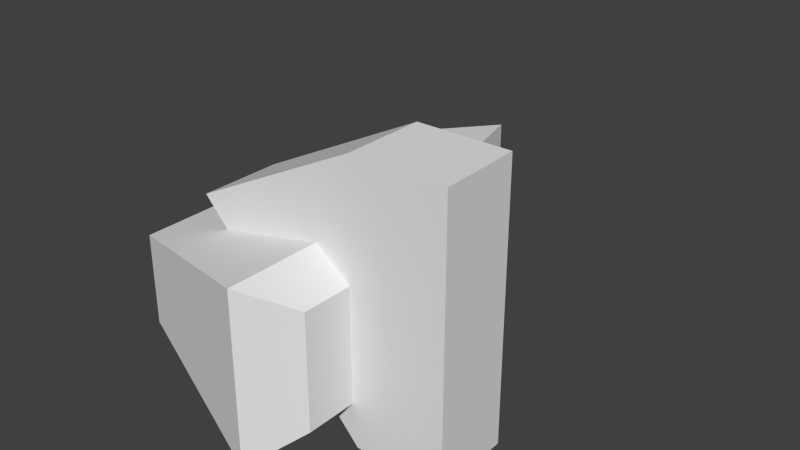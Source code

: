 # Source: start_portal_ring2.blend  (saved by Blender 2.76.0; exported with 4.5.12 LTS)
import bpy
from mathutils import Matrix  # noqa: F401  (used for matrix-valued properties, if any)

bpy.ops.wm.read_factory_settings(use_empty=True)
scene = bpy.context.scene
scene.name = 'Scene'

# ---- collections
col_collection_1 = bpy.data.collections.new('Collection 1'); scene.collection.children.link(col_collection_1)

# ---- materials (node trees are filled in below, after node groups)
mat_material_001 = bpy.data.materials.new('Material.001')
mat_material_001.alpha_threshold = 0.0
mat_material_001.use_transparent_shadow = False
mat_material_001.roughness = 0.5

# ---- material node trees

# ---- world
world_world = bpy.data.worlds.new('World'); scene.world = world_world
world_world.color = (0.05088, 0.05088, 0.05088)
world_world.use_sun_shadow = False
world_world.sun_shadow_jitter_overblur = 0.0
world_world.cycles.sampling_method = 'MANUAL'
world_world.cycles.sample_map_resolution = 256

# ---- meshes
me_cube_004 = bpy.data.meshes.new('Cube.004')
me_cube_004.from_pydata([(-1.764, -0.5359, -0.5359), (-1.764, -0.5359, 0.5359), (-1.764, 0.5359, -0.5359), (-1.764, 0.5359, 0.5359), (1.292, -1.0, -1.0), (1.292, -1.0, 1.0), (1.292, 1.0, -1.0), (1.292, 1.0, 1.0), (1.913, 0.6762, 0.6762), (1.913, 0.6762, -0.6762), (1.913, -0.6762, 0.6762), (1.913, -0.6762, -0.6762), (-1.165, 0.6994, 0.2944), (-1.165, 0.6994, -0.3638), (0.712, 0.9844, 0.5794), (0.712, 0.9844, -0.6489), (-1.998, 2.161, 0.2944), (-1.998, 2.161, -0.3638), (-0.1206, 2.446, 0.5794), (-0.1206, 2.446, -0.6489), (-1.49, -0.2748, -0.2748), (-1.49, -0.2748, 0.2748), (-1.49, 0.2748, 0.2748), (-1.49, 0.2748, -0.2748), (3.546, 0.3, -1.198), (3.58, -0.3, -1.198), (2.0, -0.3, -1.198), (2.0, 0.3, -1.198), (3.546, 0.3, 2.045), (3.58, -0.3, 2.045), (1.938, -0.3, 2.045), (1.938, 0.3, 2.045), (-1.0, 0.3, 1.036), (-1.0, -0.3, 1.036)], [], [(1, 0, 4), (7, 3, 1), (10, 11, 9), (5, 10, 8), (7, 8, 9), (4, 11, 10), (5, 1, 4), (5, 7, 1), (8, 10, 9), (7, 5, 8), (6, 7, 9), (5, 4, 10), (15, 19, 18), (3, 7, 14), (2, 3, 12), (6, 15, 14), (12, 16, 17), (12, 14, 18), (14, 15, 18), (12, 3, 14), (13, 2, 12), (7, 6, 14), (13, 12, 17), (16, 12, 18), (1, 21, 20), (22, 23, 20), (0, 20, 23), (3, 22, 21), (2, 23, 22), (33, 30, 31), (28, 31, 30), (24, 28, 29), (29, 30, 26), (27, 31, 28), (0, 1, 20), (21, 22, 20), (2, 0, 23), (1, 3, 21), (3, 2, 22), (32, 33, 31), (29, 28, 30), (25, 24, 29), (33, 26, 30), (25, 29, 26), (28, 24, 27), (27, 32, 31)])
_uv = me_cube_004.uv_layers.new(name='UVMap')
_uv.uv.foreach_set('vector', [0.4539, 0.1154, 0.5458, 0.1244, 0.5599, 0.3933, 0.91, 0.4453, 0.5923, 0.3976, 0.5923, 0.2875, 0.8659, 0.05675, 0.8659, 0.1957, 0.7269, 0.1957, 0.91, 0.2398, 0.9819, 0.2731, 0.9819, 0.412, 0.655, 0.02348, 0.7269, 0.05675, 0.7269, 0.1957, 0.9378, 0.229, 0.8659, 0.1957, 0.8659, 0.05675, 0.3884, 0.3767, 0.4539, 0.1154, 0.5599, 0.3933, 0.91, 0.2398, 0.91, 0.4453, 0.5923, 0.2875, 0.7269, 0.05675, 0.8659, 0.05675, 0.7269, 0.1957, 0.91, 0.4453, 0.91, 0.2398, 0.9819, 0.412, 0.655, 0.229, 0.655, 0.02348, 0.7269, 0.1957, 0.9378, 0.02348, 0.9378, 0.229, 0.8659, 0.05675, 0.3939, 0.8556, 0.5833, 0.7976, 0.5464, 0.6769, 0.3367, 0.06698, 0.655, 0.02348, 0.5954, 0.0667, 0.3339, 0.1771, 0.3367, 0.06698, 0.3999, 0.09342, 0.655, 0.229, 0.5954, 0.1929, 0.5954, 0.0667, 0.4068, 0.544, 0.5962, 0.4861, 0.5764, 0.4214, 0.4068, 0.544, 0.357, 0.7349, 0.5464, 0.6769, 0.357, 0.7349, 0.3939, 0.8556, 0.5464, 0.6769, 0.3999, 0.09342, 0.3367, 0.06698, 0.5954, 0.0667, 0.3982, 0.161, 0.3339, 0.1771, 0.3999, 0.09342, 0.655, 0.02348, 0.655, 0.229, 0.5954, 0.0667, 0.3871, 0.4794, 0.4068, 0.544, 0.5764, 0.4214, 0.5962, 0.4861, 0.4068, 0.544, 0.5464, 0.6769, 0.1737, 0.02665, 0.2505, 0.02538, 0.3037, 0.09999, 0.9567, 0.6449, 0.7849, 0.6449, 0.7849, 0.4731, 0.6549, 0.8601, 0.6525, 0.7446, 0.7644, 0.6639, 0.6135, 0.4334, 0.7194, 0.4757, 0.7497, 0.6085, 0.9527, 0.6915, 0.9602, 0.7853, 0.873, 0.8561, 0.9904, 0.9916, 0.4819, 0.9902, 0.4821, 0.892, 0.2189, 0.8913, 0.4821, 0.892, 0.4819, 0.9902, 0.3335, 0.5326, 0.0002285, 0.5326, 0.0002285, 0.4709, 0.0002285, 0.4709, 0.0002286, 0.3021, 0.3335, 0.3085, 0.3335, 0.6915, 0.0002284, 0.6979, 0.0002285, 0.5326, 0.2776, 0.1722, 0.1737, 0.02665, 0.3037, 0.09999, 0.9567, 0.4731, 0.9567, 0.6449, 0.7849, 0.4731, 0.8732, 0.7026, 0.6549, 0.8601, 0.7644, 0.6639, 0.6725, 0.6925, 0.6135, 0.4334, 0.7497, 0.6085, 0.7828, 0.8297, 0.9527, 0.6915, 0.873, 0.8561, 0.9907, 0.8934, 0.9904, 0.9916, 0.4821, 0.892, 0.213, 0.9895, 0.2189, 0.8913, 0.4819, 0.9902, 0.3335, 0.4709, 0.3335, 0.5326, 0.0002285, 0.4709, 0.1039, 0.0002284, 0.3335, 0.3085, 0.0002286, 0.3021, 0.3335, 0.4709, 0.0002285, 0.4709, 0.3335, 0.3085, 0.0002285, 0.5326, 0.3335, 0.5326, 0.3335, 0.6915, 0.3335, 0.6915, 0.1039, 0.9998, 0.0002284, 0.6979])
me_cube_004.materials.append(mat_material_001)
me_cube_004.use_remesh_preserve_volume = False
me_cube_004.use_remesh_preserve_attributes = False
me_cube_004.use_mirror_vertex_groups = False
me_cube_004.update()

# ---- objects
ob_cube_001 = bpy.data.objects.new('Cube.001', me_cube_004)

# ---- transforms, parenting, visibility, modifiers, constraints
ob_cube_001.location = (3.033, 0.0, 0.0)
ob_cube_001.scale = (0.2319, 0.5519, 0.3414)
ob_cube_001.lineart.crease_threshold = 0.0

# ---- collection membership
col_collection_1.objects.link(ob_cube_001)

# ---- scene / render settings (as saved in the file)
scene.frame_start = 1; scene.frame_end = 250; scene.frame_set(1)
scene.render.engine = 'BLENDER_EEVEE_NEXT'
scene.render.resolution_percentage = 50
scene.render.dither_intensity = 0.0
scene.cycles.use_denoising = False
scene.cycles.samples = 10
scene.cycles.sampling_pattern = 'TABULATED_SOBOL'
scene.cycles.light_sampling_threshold = 0.0
scene.cycles.use_adaptive_sampling = False
scene.cycles.use_light_tree = False
scene.cycles.blur_glossy = 0.0
scene.cycles.pixel_filter_type = 'GAUSSIAN'
scene.cycles.sample_clamp_indirect = 0.0
scene.view_settings.view_transform = 'Standard'
bpy.context.view_layer.update()

# ---- added for rendering (the .blend has no active camera and no usable light): camera, sun
cam_auto = bpy.data.cameras.new('AutoCamera')
cam_auto.lens = 50.0
cam_auto.sensor_width = 36.0
cam_auto.clip_end = 1000.0
ob_auto_camera = bpy.data.objects.new('AutoCamera', cam_auto)
scene.collection.objects.link(ob_auto_camera)
ob_auto_camera.location = (5.57834, -2.43533, 2.03411)
ob_auto_camera.rotation_euler = (1.09748, -7.21219e-08, 0.694738)
scene.camera = ob_auto_camera
light_auto_sun = bpy.data.lights.new('AutoSun', 'SUN')
light_auto_sun.energy = 3.0
light_auto_sun.angle = 0.0523599
ob_auto_sun = bpy.data.objects.new('AutoSun', light_auto_sun)
scene.collection.objects.link(ob_auto_sun)
ob_auto_sun.rotation_euler = (0.872665, 0.174533, 0.523599)
bpy.context.view_layer.update()
